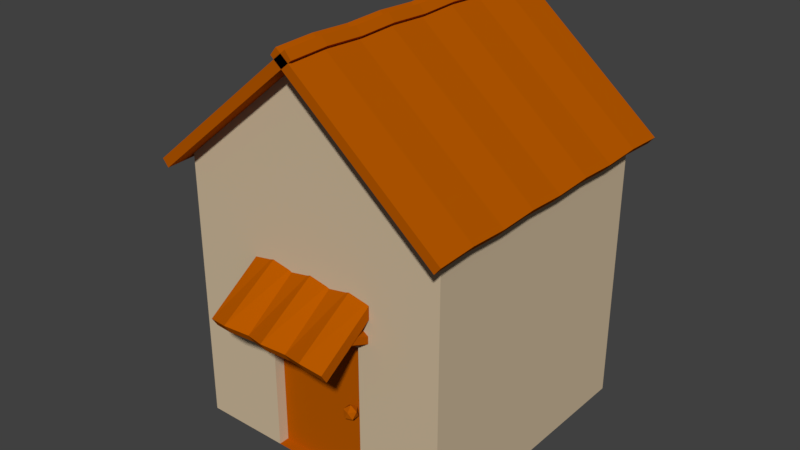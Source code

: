 # Source: SimplisticHouse.blend  (saved by Blender 2.79.0; exported with 4.5.12 LTS)
import bpy
from mathutils import Matrix  # noqa: F401  (used for matrix-valued properties, if any)

bpy.ops.wm.read_factory_settings(use_empty=True)
scene = bpy.context.scene
scene.name = 'Scene'

# ---- collections
col_collection_1 = bpy.data.collections.new('Collection 1'); scene.collection.children.link(col_collection_1)

# ---- materials (node trees are filled in below, after node groups)
mat_material_005 = bpy.data.materials.new('Material.005')
mat_material_005.alpha_threshold = 0.0
mat_material_005.use_transparent_shadow = False
mat_material_005.diffuse_color = (0.4672, 0.09775, 0.0, 1.0)
mat_material_005.roughness = 0.5
mat_material_005.line_color = (0.0, 0.0, 0.0, 1.0)
mat_wall = bpy.data.materials.new('wall')
mat_wall.alpha_threshold = 0.0
mat_wall.use_transparent_shadow = False
mat_wall.diffuse_color = (0.6166, 0.49, 0.33, 1.0)
mat_wall.roughness = 0.5

# ---- material node trees

# ---- world
world_world = bpy.data.worlds.new('World'); scene.world = world_world
world_world.color = (0.05088, 0.05088, 0.05088)
world_world.use_sun_shadow = False
world_world.sun_shadow_jitter_overblur = 0.0
world_world.cycles.sampling_method = 'MANUAL'

# ---- meshes
me_cube_001 = bpy.data.meshes.new('Cube.001')
me_cube_001.from_pydata([(-3.325, -3.325, -3.325), (-3.325, -3.325, 3.325), (-3.325, 3.325, -3.325), (-3.325, 3.325, 3.325), (3.325, -3.325, -3.325), (3.325, -3.325, 3.325), (3.325, 3.325, -3.365), (3.325, 3.325, 3.325), (0.0, -3.325, 6.089), (0.0, 3.325, 6.089), (-3.581, -3.837, 3.072), (-3.581, 3.837, 3.072), (0.2563, -3.837, 6.262), (0.2563, 3.837, 6.262), (-3.73, -3.837, 3.251), (-3.73, 3.837, 3.251), (0.1071, -3.837, 6.442), (0.1071, 3.837, 6.442), (-3.325, -3.325, 0.3281), (-3.325, 3.325, 0.3281), (3.325, 3.325, 0.3281), (3.325, -3.325, 0.3281), (1.282, -3.325, -3.325), (1.275, -3.325, 0.3281), (-1.196, -3.325, -3.325), (-1.196, -3.325, 0.3281), (-1.196, -3.064, -3.325), (1.282, -3.064, -3.325), (1.275, -3.064, 0.3281), (-1.196, -3.064, 0.3281), (-3.325, -3.325, 1.327), (-3.325, 3.325, 1.327), (3.325, 3.325, 1.327), (3.325, -3.325, 1.327), (-1.585, -4.518, 0.2906), (-1.585, -4.658, 0.5125), (-1.585, -2.954, 1.356), (-1.585, -3.093, 1.578), (1.58, -4.578, 0.2906), (1.58, -4.718, 0.5125), (1.58, -2.954, 1.356), (1.58, -3.093, 1.578), (1.405, -3.024, 0.3055), (1.405, -4.051, 0.7534), (-1.41, -4.051, 0.7534), (-1.41, -3.024, 0.3055), (-1.265, -4.018, 0.8299), (-1.265, -2.991, 0.382), (-1.265, -3.951, 0.9828), (-1.265, -2.924, 0.5349), (-1.41, -3.918, 1.059), (-1.41, -2.891, 0.6114), (-1.554, -3.951, 0.9828), (-1.554, -2.924, 0.5349), (-1.554, -4.018, 0.8299), (-1.554, -2.991, 0.382), (1.549, -4.018, 0.8299), (1.549, -2.991, 0.382), (1.549, -3.951, 0.9828), (1.549, -2.924, 0.5349), (1.405, -3.918, 1.059), (1.405, -2.891, 0.6114), (1.26, -3.951, 0.9828), (1.26, -2.924, 0.5349), (1.26, -4.018, 0.8299), (1.26, -2.991, 0.382), (1.053, -2.954, 1.456), (0.525, -2.954, 1.356), (-0.002467, -2.954, 1.456), (-0.53, -2.954, 1.356), (-1.057, -2.954, 1.456), (-1.057, -3.093, 1.678), (-0.53, -3.093, 1.578), (-0.002467, -3.093, 1.678), (0.525, -3.093, 1.578), (1.053, -3.093, 1.678), (-1.057, -4.646, 0.3903), (-0.53, -4.479, 0.2906), (-0.002467, -4.646, 0.3903), (0.525, -4.499, 0.2906), (1.053, -4.646, 0.3903), (1.053, -4.786, 0.6122), (0.525, -4.638, 0.5125), (-0.002467, -4.786, 0.6122), (-0.53, -4.619, 0.5125), (-1.057, -4.786, 0.6122), (-3.581, -2.878, 3.112), (-3.581, -1.919, 3.072), (-3.581, -0.9594, 3.112), (-3.581, 1.192e-07, 3.072), (-3.581, 0.9594, 3.112), (-3.581, 1.919, 3.072), (-3.581, 2.878, 3.112), (0.2563, 2.878, 6.303), (0.2563, 1.919, 6.262), (0.2563, 0.9594, 6.303), (0.2563, -1.192e-07, 6.262), (0.2563, -0.9594, 6.303), (0.2563, -1.919, 6.262), (0.2563, -2.878, 6.303), (-3.73, -2.878, 3.291), (-3.73, -1.919, 3.251), (-3.73, -0.9594, 3.291), (-3.73, 1.192e-07, 3.251), (-3.73, 0.9594, 3.291), (-3.73, 1.919, 3.251), (-3.73, 2.878, 3.291), (0.1071, 2.878, 6.482), (0.1071, 1.919, 6.442), (0.1071, 0.9594, 6.482), (0.1071, -1.192e-07, 6.442), (0.1071, -0.9594, 6.482), (0.1071, -1.919, 6.442), (0.1071, -2.878, 6.482), (3.568, 3.837, 3.072), (3.568, -3.837, 3.072), (-0.2694, 3.837, 6.262), (-0.2694, -3.837, 6.262), (3.717, 3.837, 3.251), (3.717, -3.837, 3.251), (-0.1202, 3.837, 6.442), (-0.1202, -3.837, 6.442), (3.568, 2.878, 3.112), (3.568, 1.919, 3.072), (3.568, 0.9594, 3.112), (3.568, -2.804e-07, 3.072), (3.568, -0.9594, 3.112), (3.568, -1.919, 3.072), (3.568, -2.878, 3.112), (-0.2694, -2.878, 6.303), (-0.2694, -1.919, 6.262), (-0.2694, -0.9594, 6.303), (-0.2694, 2.935e-07, 6.262), (-0.2694, 0.9594, 6.303), (-0.2694, 1.919, 6.262), (-0.2694, 2.878, 6.303), (3.717, 2.878, 3.291), (3.717, 1.919, 3.251), (3.717, 0.9594, 3.291), (3.717, -2.935e-07, 3.251), (3.717, -0.9594, 3.291), (3.717, -1.919, 3.251), (3.717, -2.878, 3.291), (-0.1202, -2.878, 6.482), (-0.1202, -1.919, 6.442), (-0.1202, -0.9594, 6.482), (-0.1202, 2.804e-07, 6.442), (-0.1202, 0.9594, 6.482), (-0.1202, 1.919, 6.442), (-0.1202, 2.878, 6.482), (0.9591, -3.246, -1.644), (1.091, -3.342, -1.543), (0.9085, -3.402, -1.543), (0.7955, -3.246, -1.543), (0.9085, -3.09, -1.543), (1.091, -3.15, -1.543), (1.01, -3.402, -1.379), (0.8267, -3.342, -1.379), (0.8267, -3.15, -1.379), (1.01, -3.09, -1.379), (1.123, -3.246, -1.379), (0.9591, -3.246, -1.278)], [], [(30, 1, 3, 31), (31, 3, 7, 32), (32, 7, 5, 33), (33, 5, 1, 30), (2, 6, 4, 22, 24, 0), (9, 3, 1, 8), (7, 9, 8, 5), (7, 3, 9), (1, 5, 8), (99, 12, 10, 86), (113, 100, 14, 16), (13, 11, 15, 17), (86, 10, 14, 100), (93, 13, 17, 107), (10, 12, 16, 14), (4, 21, 23, 22), (6, 20, 21, 4), (2, 19, 20, 6), (0, 18, 19, 2), (27, 28, 29, 26), (24, 22, 27, 26), (24, 25, 18, 0), (25, 24, 26, 29), (23, 25, 29, 28), (22, 23, 28, 27), (21, 33, 30, 18, 25, 23), (20, 32, 33, 21), (19, 31, 32, 20), (18, 30, 31, 19), (34, 35, 37, 36), (66, 75, 41, 40), (40, 41, 39, 38), (76, 85, 35, 34), (66, 40, 38, 80), (71, 37, 35, 85), (57, 42, 65, 63, 61, 59), (44, 45, 47, 46), (60, 61, 63, 62), (46, 47, 49, 48), (43, 56, 58, 60, 62, 64), (58, 59, 61, 60), (48, 49, 51, 50), (64, 65, 42, 43), (56, 57, 59, 58), (50, 51, 53, 52), (47, 45, 55, 53, 51, 49), (43, 42, 57, 56), (52, 53, 55, 54), (62, 63, 65, 64), (54, 55, 45, 44), (44, 46, 48, 50, 52, 54), (41, 75, 81, 39), (75, 74, 82, 81), (74, 73, 83, 82), (73, 72, 84, 83), (72, 71, 85, 84), (36, 70, 76, 34), (70, 69, 77, 76), (69, 68, 78, 77), (68, 67, 79, 78), (67, 66, 80, 79), (38, 39, 81, 80), (80, 81, 82, 79), (79, 82, 83, 78), (78, 83, 84, 77), (77, 84, 85, 76), (36, 37, 71, 70), (70, 71, 72, 69), (69, 72, 73, 68), (68, 73, 74, 67), (67, 74, 75, 66), (12, 99, 113, 16), (99, 98, 112, 113), (98, 97, 111, 112), (97, 96, 110, 111), (96, 95, 109, 110), (95, 94, 108, 109), (94, 93, 107, 108), (11, 92, 106, 15), (92, 91, 105, 106), (91, 90, 104, 105), (90, 89, 103, 104), (89, 88, 102, 103), (88, 87, 101, 102), (87, 86, 100, 101), (17, 15, 106, 107), (107, 106, 105, 108), (108, 105, 104, 109), (109, 104, 103, 110), (110, 103, 102, 111), (111, 102, 101, 112), (112, 101, 100, 113), (13, 93, 92, 11), (93, 94, 91, 92), (94, 95, 90, 91), (95, 96, 89, 90), (96, 97, 88, 89), (97, 98, 87, 88), (98, 99, 86, 87), (135, 116, 114, 122), (149, 136, 118, 120), (117, 115, 119, 121), (122, 114, 118, 136), (129, 117, 121, 143), (114, 116, 120, 118), (116, 135, 149, 120), (135, 134, 148, 149), (134, 133, 147, 148), (133, 132, 146, 147), (132, 131, 145, 146), (131, 130, 144, 145), (130, 129, 143, 144), (115, 128, 142, 119), (128, 127, 141, 142), (127, 126, 140, 141), (126, 125, 139, 140), (125, 124, 138, 139), (124, 123, 137, 138), (123, 122, 136, 137), (121, 119, 142, 143), (143, 142, 141, 144), (144, 141, 140, 145), (145, 140, 139, 146), (146, 139, 138, 147), (147, 138, 137, 148), (148, 137, 136, 149), (117, 129, 128, 115), (129, 130, 127, 128), (130, 131, 126, 127), (131, 132, 125, 126), (132, 133, 124, 125), (133, 134, 123, 124), (134, 135, 122, 123), (150, 151, 152), (151, 150, 155), (150, 152, 153), (150, 153, 154), (150, 154, 155), (151, 155, 160), (152, 151, 156), (153, 152, 157), (154, 153, 158), (155, 154, 159), (151, 160, 156), (152, 156, 157), (153, 157, 158), (154, 158, 159), (155, 159, 160), (156, 160, 161), (157, 156, 161), (158, 157, 161), (159, 158, 161), (160, 159, 161)])
me_cube_001.polygons.foreach_set('material_index', [1, 1, 1, 1, 1, 0, 0, 1, 1, 0, 0, 0, 0, 0, 0, 1, 1, 1, 1, 0, 0, 1, 1, 1, 1, 1, 1, 1, 1, 0, 0, 0, 0, 0, 0, 0, 0, 0, 0, 0, 0, 0, 0, 0, 0, 0, 0, 0, 0, 0, 0, 0, 0, 0, 0, 0, 0, 0, 0, 0, 0, 0, 0, 0, 0, 0, 0, 0, 0, 0, 0, 0, 0, 0, 0, 0, 0, 0, 0, 0, 0, 0, 0, 0, 0, 0, 0, 0, 0, 0, 0, 0, 0, 0, 0, 0, 0, 0, 0, 0, 0, 0, 0, 0, 0, 0, 0, 0, 0, 0, 0, 0, 0, 0, 0, 0, 0, 0, 0, 0, 0, 0, 0, 0, 0, 0, 0, 0, 0, 0, 0, 0, 0, 0, 0, 0, 0, 0, 0, 0, 0, 0, 0, 0, 0, 0, 0, 0, 0, 0, 0, 0, 0])
me_cube_001.materials.append(mat_material_005)
me_cube_001.materials.append(mat_wall)
me_cube_001.use_remesh_preserve_volume = False
me_cube_001.use_remesh_preserve_attributes = False
me_cube_001.use_mirror_vertex_groups = False
me_cube_001.update()

# ---- objects
ob_cube_001 = bpy.data.objects.new('Cube.001', me_cube_001)

# ---- transforms, parenting, visibility, modifiers, constraints
ob_cube_001.location = (0.0, 0.0, 0.0)
ob_cube_001.scale = (0.4542, 0.4542, 0.4542)
ob_cube_001.lineart.crease_threshold = 0.0

# ---- collection membership
col_collection_1.objects.link(ob_cube_001)

# ---- scene / render settings (as saved in the file)
scene.frame_start = 1; scene.frame_end = 250; scene.frame_set(1)
scene.render.engine = 'BLENDER_EEVEE_NEXT'
scene.render.resolution_percentage = 50
scene.render.dither_intensity = 0.0
scene.cycles.use_denoising = False
scene.cycles.samples = 128
scene.cycles.sampling_pattern = 'TABULATED_SOBOL'
scene.cycles.use_adaptive_sampling = False
scene.cycles.use_light_tree = False
scene.cycles.blur_glossy = 0.0
scene.cycles.sample_clamp_indirect = 0.0
scene.view_settings.view_transform = 'Standard'
bpy.context.view_layer.update()

# ---- added for rendering (the .blend has no active camera and no usable light): camera, sun
cam_auto = bpy.data.cameras.new('AutoCamera')
cam_auto.lens = 50.0
cam_auto.sensor_width = 36.0
cam_auto.clip_end = 1000.0
ob_auto_camera = bpy.data.objects.new('AutoCamera', cam_auto)
scene.collection.objects.link(ob_auto_camera)
ob_auto_camera.location = (6.32504, -7.80897, 5.77024)
ob_auto_camera.rotation_euler = (1.09748, -7.21219e-08, 0.694738)
scene.camera = ob_auto_camera
light_auto_sun = bpy.data.lights.new('AutoSun', 'SUN')
light_auto_sun.energy = 3.0
light_auto_sun.angle = 0.0523599
ob_auto_sun = bpy.data.objects.new('AutoSun', light_auto_sun)
scene.collection.objects.link(ob_auto_sun)
ob_auto_sun.rotation_euler = (0.872665, 0.174533, 0.523599)
bpy.context.view_layer.update()
